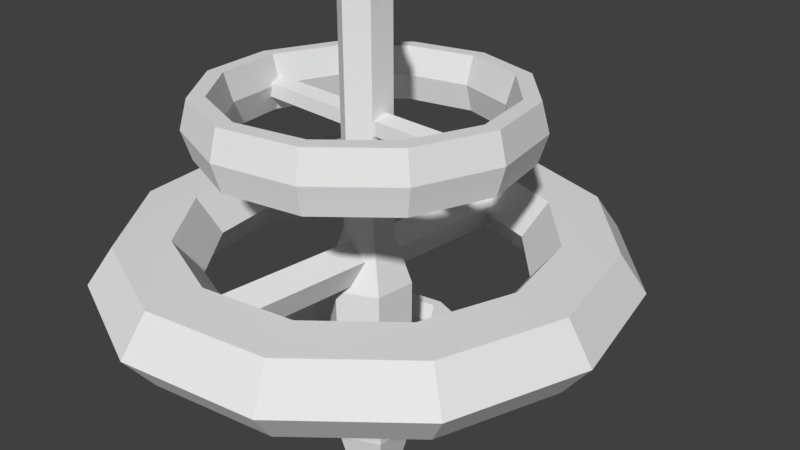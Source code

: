# Source: mainstation.blend  (saved by Blender 2.79.0; exported with 4.5.12 LTS)
import bpy
from mathutils import Matrix  # noqa: F401  (used for matrix-valued properties, if any)

bpy.ops.wm.read_factory_settings(use_empty=True)
scene = bpy.context.scene
scene.name = 'Scene'

# ---- collections
col_collection_1 = bpy.data.collections.new('Collection 1'); scene.collection.children.link(col_collection_1)

# ---- materials (node trees are filled in below, after node groups)
mat_material_001 = bpy.data.materials.new('Material.001')
mat_material_001.alpha_threshold = 0.0
mat_material_001.use_transparent_shadow = False
mat_material_001.roughness = 0.5

# ---- material node trees

# ---- world
world_world = bpy.data.worlds.new('World'); scene.world = world_world
world_world.color = (0.05088, 0.05088, 0.05088)
world_world.use_sun_shadow = False
world_world.sun_shadow_jitter_overblur = 0.0
world_world.cycles.sampling_method = 'MANUAL'

# ---- cameras
cam_camera = bpy.data.cameras.new('Camera')
cam_camera.clip_end = 100.0
cam_camera.lens = 35.0
cam_camera.sensor_width = 32.0
cam_camera.sensor_height = 18.0
cam_camera.ortho_scale = 7.314
cam_camera.dof.focus_distance = 0.0
cam_camera.dof.aperture_fstop = 128.0

# ---- meshes
me_torus = bpy.data.meshes.new('Torus')
me_torus.from_pydata([(3.46, -3.221e-08, 0.0), (3.114, -3.221e-08, 0.4774), (2.422, -3.221e-08, 0.4774), (2.076, -3.221e-08, 6.751e-17), (2.422, -3.221e-08, -0.4774), (3.114, -3.221e-08, -0.4774), (2.997, 1.73, 0.0), (2.697, 1.557, 0.4774), (2.098, 1.211, 0.4774), (1.798, 1.038, 6.751e-17), (2.098, 1.211, -0.4774), (2.697, 1.557, -0.4774), (1.73, 2.997, 0.0), (1.557, 2.697, 0.4774), (1.211, 2.098, 0.4774), (1.038, 1.798, 6.751e-17), (1.211, 2.098, -0.4774), (1.557, 2.697, -0.4774), (2.73e-07, 3.46, 0.0), (2.468e-07, 3.114, 0.4774), (1.946e-07, 2.422, 0.4774), (1.685e-07, 2.076, 6.751e-17), (1.946e-07, 2.422, -0.4774), (2.468e-07, 3.114, -0.4774), (-1.73, 2.997, 0.0), (-1.557, 2.697, 0.4774), (-1.211, 2.098, 0.4774), (-1.038, 1.798, 6.751e-17), (-1.211, 2.098, -0.4774), (-1.557, 2.697, -0.4774), (-2.997, 1.73, 0.0), (-2.697, 1.557, 0.4774), (-2.098, 1.211, 0.4774), (-1.798, 1.038, 6.751e-17), (-2.098, 1.211, -0.4774), (-2.697, 1.557, -0.4774), (-3.46, 2.703e-07, 0.0), (-3.114, 2.401e-07, 0.4774), (-2.422, 1.796e-07, 0.4774), (-2.076, 1.493e-07, 6.751e-17), (-2.422, 1.796e-07, -0.4774), (-3.114, 2.401e-07, -0.4774), (-2.997, -1.73, 0.0), (-2.697, -1.557, 0.4774), (-2.098, -1.211, 0.4774), (-1.798, -1.038, 6.751e-17), (-2.098, -1.211, -0.4774), (-2.697, -1.557, -0.4774), (-1.73, -2.997, 0.0), (-1.557, -2.697, 0.4774), (-1.211, -2.098, 0.4774), (-1.038, -1.798, 6.751e-17), (-1.211, -2.098, -0.4774), (-1.557, -2.697, -0.4774), (2.73e-07, -3.46, 0.0), (2.468e-07, -3.114, 0.4774), (1.946e-07, -2.422, 0.4774), (1.685e-07, -2.076, 6.751e-17), (1.946e-07, -2.422, -0.4774), (2.468e-07, -3.114, -0.4774), (1.73, -2.997, 0.0), (1.557, -2.697, 0.4774), (1.211, -2.098, 0.4774), (1.038, -1.798, 6.751e-17), (1.211, -2.098, -0.4774), (1.557, -2.697, -0.4774), (2.997, -1.73, 0.0), (2.697, -1.557, 0.4774), (2.098, -1.211, 0.4774), (1.798, -1.038, 6.751e-17), (2.098, -1.211, -0.4774), (2.697, -1.557, -0.4774), (-9.537e-07, 0.3356, 0.3511), (-9.537e-07, 0.574, -0.3314), (-8.867e-07, 0.426, -3.244), (0.2907, 0.1678, 0.3511), (0.4971, 0.287, -0.3314), (0.2907, -0.1678, 0.3511), (0.4971, -0.287, -0.3314), (-9.537e-07, -0.3356, 0.3511), (-9.537e-07, -0.574, -0.3314), (-0.2907, -0.1678, 0.3511), (-0.4971, -0.287, -0.3314), (-0.2907, 0.1678, 0.3511), (-0.4971, 0.287, -0.3314), (4.22e-08, 2.805, 0.2952), (4.22e-08, -2.805, 0.2952), (0.2555, 2.805, 0.09121), (0.2555, -2.805, 0.09121), (0.1579, 2.805, -0.2388), (0.1579, -2.805, -0.2388), (-0.1579, 2.805, -0.2388), (-0.1579, -2.805, -0.2388), (-0.2555, 2.805, 0.09121), (-0.2555, -2.805, 0.09121), (-9.537e-07, 0.574, 0.3314), (-9.537e-07, 0.3356, 3.388), (0.2907, 0.1678, 3.388), (0.2907, -0.1678, 3.388), (-9.505e-07, 0.08802, 4.78), (-9.537e-07, -0.3356, 3.388), (-0.2907, -0.1678, 3.388), (-0.2907, 0.1678, 3.388), (2.173, -2.537e-07, 1.868), (2.066, -2.537e-07, 2.243), (1.852, -2.537e-07, 2.243), (1.745, -2.537e-07, 1.868), (1.852, -2.537e-07, 1.493), (2.066, -2.537e-07, 1.493), (1.882, 1.087, 1.868), (1.789, 1.033, 2.243), (1.604, 0.9262, 2.243), (1.512, 0.8727, 1.868), (1.604, 0.9262, 1.493), (1.789, 1.033, 1.493), (1.087, 1.882, 1.868), (1.033, 1.789, 2.243), (0.9262, 1.604, 2.243), (0.8727, 1.512, 1.868), (0.9262, 1.604, 1.493), (1.033, 1.789, 1.493), (2.612e-07, 2.173, 1.868), (2.612e-07, 2.066, 2.243), (2.612e-07, 1.852, 2.243), (2.612e-07, 1.745, 1.868), (2.612e-07, 1.852, 1.493), (2.612e-07, 2.066, 1.493), (-1.087, 1.882, 1.868), (-1.033, 1.789, 2.243), (-0.9262, 1.604, 2.243), (-0.8727, 1.512, 1.868), (-0.9262, 1.604, 1.493), (-1.033, 1.789, 1.493), (-1.882, 1.087, 1.868), (-1.789, 1.033, 2.243), (-1.604, 0.9262, 2.243), (-1.512, 0.8727, 1.868), (-1.604, 0.9262, 1.493), (-1.789, 1.033, 1.493), (-2.173, -4.973e-08, 1.868), (-2.066, -4.973e-08, 2.243), (-1.852, -4.973e-08, 2.243), (-1.745, -1.517e-07, 1.868), (-1.852, -4.973e-08, 1.493), (-2.066, -4.973e-08, 1.493), (-1.882, -1.087, 1.868), (-1.789, -1.033, 2.243), (-1.604, -0.9262, 2.243), (-1.512, -0.8727, 1.868), (-1.604, -0.9262, 1.493), (-1.789, -1.033, 1.493), (-1.087, -1.882, 1.868), (-1.033, -1.789, 2.243), (-0.9262, -1.604, 2.243), (-0.8727, -1.512, 1.868), (-0.9262, -1.604, 1.493), (-1.033, -1.789, 1.493), (2.612e-07, -2.173, 1.868), (2.612e-07, -2.066, 2.243), (2.612e-07, -1.852, 2.243), (2.612e-07, -1.745, 1.868), (2.612e-07, -1.852, 1.493), (2.612e-07, -2.066, 1.493), (1.087, -1.882, 1.868), (1.033, -1.789, 2.243), (0.9262, -1.604, 2.243), (0.8727, -1.512, 1.868), (0.9262, -1.604, 1.493), (1.033, -1.789, 1.493), (1.882, -1.087, 1.868), (1.789, -1.033, 2.243), (1.604, -0.9262, 2.243), (1.512, -0.8727, 1.868), (1.604, -0.9262, 1.493), (1.789, -1.033, 1.493), (1.421, 1.49e-08, -1.532), (1.351, 1.49e-08, -1.286), (1.211, 1.49e-08, -1.286), (1.141, 1.49e-08, -1.532), (1.211, 1.49e-08, -1.777), (1.351, 1.49e-08, -1.777), (1.23, 0.7103, -1.532), (1.17, 0.6753, -1.286), (1.049, 0.6054, -1.286), (0.988, 0.5704, -1.532), (1.049, 0.6054, -1.777), (1.17, 0.6753, -1.777), (0.7103, 1.23, -1.532), (0.6753, 1.17, -1.286), (0.6054, 1.049, -1.286), (0.5704, 0.988, -1.532), (0.6054, 1.049, -1.777), (0.6753, 1.17, -1.777), (2.086e-07, 1.421, -1.532), (2.086e-07, 1.351, -1.286), (2.086e-07, 1.211, -1.286), (2.086e-07, 1.141, -1.532), (2.086e-07, 1.211, -1.777), (2.086e-07, 1.351, -1.777), (-0.7103, 1.23, -1.532), (-0.6753, 1.17, -1.286), (-0.6054, 1.049, -1.286), (-0.5704, 0.988, -1.532), (-0.6054, 1.049, -1.777), (-0.6753, 1.17, -1.777), (-1.23, 0.7103, -1.532), (-1.17, 0.6753, -1.286), (-1.049, 0.6054, -1.286), (-0.988, 0.5704, -1.532), (-1.049, 0.6054, -1.777), (-1.17, 0.6753, -1.777), (-1.421, 1.49e-07, -1.532), (-1.351, 1.49e-07, -1.286), (-1.211, 1.49e-07, -1.286), (-1.141, 8.941e-08, -1.532), (-1.211, 1.49e-07, -1.777), (-1.351, 1.49e-07, -1.777), (-1.23, -0.7103, -1.532), (-1.17, -0.6753, -1.286), (-1.049, -0.6054, -1.286), (-0.988, -0.5704, -1.532), (-1.049, -0.6054, -1.777), (-1.17, -0.6753, -1.777), (-0.7103, -1.23, -1.532), (-0.6753, -1.17, -1.286), (-0.6054, -1.049, -1.286), (-0.5704, -0.988, -1.532), (-0.6054, -1.049, -1.777), (-0.6753, -1.17, -1.777), (2.086e-07, -1.421, -1.532), (2.086e-07, -1.351, -1.286), (2.086e-07, -1.211, -1.286), (2.086e-07, -1.141, -1.532), (2.086e-07, -1.211, -1.777), (2.086e-07, -1.351, -1.777), (0.7103, -1.23, -1.532), (0.6753, -1.17, -1.286), (0.6054, -1.049, -1.286), (0.5704, -0.988, -1.532), (0.6054, -1.049, -1.777), (0.6753, -1.17, -1.777), (1.23, -0.7103, -1.532), (1.17, -0.6753, -1.286), (1.049, -0.6054, -1.286), (0.988, -0.5704, -1.532), (1.049, -0.6054, -1.777), (1.17, -0.6753, -1.777), (-8.842e-07, 0.574, -2.661), (0.4971, 0.287, -2.661), (0.4971, -0.287, -2.661), (-8.842e-07, -0.574, -2.661), (-0.4971, -0.287, -2.661), (-0.4971, 0.287, -2.661), (-9.526e-07, 0.2069, 3.682), (0.3689, 0.213, -3.244), (0.3689, -0.213, -3.244), (-8.867e-07, -0.426, -3.244), (-0.3689, -0.213, -3.244), (-0.3689, 0.213, -3.244), (-8.793e-07, 0.3091, -4.885), (-8.793e-07, 1.295e-07, -5.064), (0.2677, 0.1546, -4.885), (0.2677, -0.1546, -4.885), (-8.793e-07, -0.3091, -4.885), (-0.2677, -0.1546, -4.885), (-0.2677, 0.1546, -4.885), (0.1792, 0.1034, 3.682), (0.1792, -0.1034, 3.682), (-9.526e-07, -0.2069, 3.682), (-0.1792, -0.1034, 3.682), (-0.1792, 0.1034, 3.682), (0.07622, 0.04401, 4.78), (0.07622, -0.04401, 4.78), (-9.505e-07, -2.342e-07, 4.831), (-9.505e-07, -0.08802, 4.78), (-0.07623, -0.04401, 4.78), (-0.07623, 0.04401, 4.78), (-1.788, 0.1774, 1.815), (1.788, 0.1774, 1.815), (-1.788, 0.05481, 1.664), (1.788, 0.05481, 1.664), (-1.788, -0.1435, 1.722), (1.788, -0.1435, 1.722), (-1.788, -0.1435, 1.909), (1.788, -0.1435, 1.909), (-1.788, 0.05481, 1.966), (1.788, 0.05481, 1.966), (-1.038, -0.777, -1.501), (0.7888, 1.029, -1.501), (-0.952, -0.8641, -1.652), (0.875, 0.9421, -1.652), (-0.8126, -1.005, -1.594), (1.014, 0.801, -1.594), (-0.8126, -1.005, -1.407), (1.014, 0.801, -1.407), (-0.952, -0.8641, -1.35), (0.875, 0.9421, -1.35)], [(72, 95)], [(0, 6, 7, 1), (1, 7, 8, 2), (2, 8, 9, 3), (3, 9, 10, 4), (4, 10, 11, 5), (5, 11, 6, 0), (6, 12, 13, 7), (7, 13, 14, 8), (8, 14, 15, 9), (9, 15, 16, 10), (10, 16, 17, 11), (11, 17, 12, 6), (12, 18, 19, 13), (13, 19, 20, 14), (14, 20, 21, 15), (15, 21, 22, 16), (16, 22, 23, 17), (17, 23, 18, 12), (18, 24, 25, 19), (19, 25, 26, 20), (20, 26, 27, 21), (21, 27, 28, 22), (22, 28, 29, 23), (23, 29, 24, 18), (24, 30, 31, 25), (25, 31, 32, 26), (26, 32, 33, 27), (27, 33, 34, 28), (28, 34, 35, 29), (29, 35, 30, 24), (30, 36, 37, 31), (31, 37, 38, 32), (32, 38, 39, 33), (33, 39, 40, 34), (34, 40, 41, 35), (35, 41, 36, 30), (36, 42, 43, 37), (37, 43, 44, 38), (38, 44, 45, 39), (39, 45, 46, 40), (40, 46, 47, 41), (41, 47, 42, 36), (42, 48, 49, 43), (43, 49, 50, 44), (44, 50, 51, 45), (45, 51, 52, 46), (46, 52, 53, 47), (47, 53, 48, 42), (48, 54, 55, 49), (49, 55, 56, 50), (50, 56, 57, 51), (51, 57, 58, 52), (52, 58, 59, 53), (53, 59, 54, 48), (54, 60, 61, 55), (55, 61, 62, 56), (56, 62, 63, 57), (57, 63, 64, 58), (58, 64, 65, 59), (59, 65, 60, 54), (60, 66, 67, 61), (61, 67, 68, 62), (62, 68, 69, 63), (63, 69, 70, 64), (64, 70, 71, 65), (65, 71, 66, 60), (66, 0, 1, 67), (67, 1, 2, 68), (68, 2, 3, 69), (69, 3, 4, 70), (70, 4, 5, 71), (71, 5, 0, 66), (82, 84, 252, 251), (73, 72, 75, 76), (77, 75, 97, 98), (80, 82, 251, 250), (76, 75, 77, 78), (72, 83, 102, 96), (76, 78, 249, 248), (78, 77, 79, 80), (79, 77, 98, 100), (84, 73, 247, 252), (80, 79, 81, 82), (75, 72, 96, 97), (78, 80, 250, 249), (82, 81, 83, 84), (83, 81, 101, 102), (73, 76, 248, 247), (84, 83, 72, 73), (81, 79, 100, 101), (85, 86, 88, 87), (87, 88, 90, 89), (89, 90, 92, 91), (88, 86, 94, 92, 90), (91, 92, 94, 93), (93, 94, 86, 85), (85, 87, 89, 91, 93), (100, 98, 267, 268), (102, 101, 269, 270), (97, 96, 253, 266), (96, 102, 270, 253), (101, 100, 268, 269), (98, 97, 266, 267), (103, 109, 110, 104), (104, 110, 111, 105), (105, 111, 112, 106), (106, 112, 113, 107), (107, 113, 114, 108), (108, 114, 109, 103), (109, 115, 116, 110), (110, 116, 117, 111), (111, 117, 118, 112), (112, 118, 119, 113), (113, 119, 120, 114), (114, 120, 115, 109), (115, 121, 122, 116), (116, 122, 123, 117), (117, 123, 124, 118), (118, 124, 125, 119), (119, 125, 126, 120), (120, 126, 121, 115), (121, 127, 128, 122), (122, 128, 129, 123), (123, 129, 130, 124), (124, 130, 131, 125), (125, 131, 132, 126), (126, 132, 127, 121), (127, 133, 134, 128), (128, 134, 135, 129), (129, 135, 136, 130), (130, 136, 137, 131), (131, 137, 138, 132), (132, 138, 133, 127), (133, 139, 140, 134), (134, 140, 141, 135), (135, 141, 142, 136), (136, 142, 143, 137), (137, 143, 144, 138), (138, 144, 139, 133), (139, 145, 146, 140), (140, 146, 147, 141), (141, 147, 148, 142), (142, 148, 149, 143), (143, 149, 150, 144), (144, 150, 145, 139), (145, 151, 152, 146), (146, 152, 153, 147), (147, 153, 154, 148), (148, 154, 155, 149), (149, 155, 156, 150), (150, 156, 151, 145), (151, 157, 158, 152), (152, 158, 159, 153), (153, 159, 160, 154), (154, 160, 161, 155), (155, 161, 162, 156), (156, 162, 157, 151), (157, 163, 164, 158), (158, 164, 165, 159), (159, 165, 166, 160), (160, 166, 167, 161), (161, 167, 168, 162), (162, 168, 163, 157), (163, 169, 170, 164), (164, 170, 171, 165), (165, 171, 172, 166), (166, 172, 173, 167), (167, 173, 174, 168), (168, 174, 169, 163), (169, 103, 104, 170), (170, 104, 105, 171), (171, 105, 106, 172), (172, 106, 107, 173), (173, 107, 108, 174), (174, 108, 103, 169), (175, 181, 182, 176), (176, 182, 183, 177), (177, 183, 184, 178), (178, 184, 185, 179), (179, 185, 186, 180), (180, 186, 181, 175), (181, 187, 188, 182), (182, 188, 189, 183), (183, 189, 190, 184), (184, 190, 191, 185), (185, 191, 192, 186), (186, 192, 187, 181), (187, 193, 194, 188), (188, 194, 195, 189), (189, 195, 196, 190), (190, 196, 197, 191), (191, 197, 198, 192), (192, 198, 193, 187), (193, 199, 200, 194), (194, 200, 201, 195), (195, 201, 202, 196), (196, 202, 203, 197), (197, 203, 204, 198), (198, 204, 199, 193), (199, 205, 206, 200), (200, 206, 207, 201), (201, 207, 208, 202), (202, 208, 209, 203), (203, 209, 210, 204), (204, 210, 205, 199), (205, 211, 212, 206), (206, 212, 213, 207), (207, 213, 214, 208), (208, 214, 215, 209), (209, 215, 216, 210), (210, 216, 211, 205), (211, 217, 218, 212), (212, 218, 219, 213), (213, 219, 220, 214), (214, 220, 221, 215), (215, 221, 222, 216), (216, 222, 217, 211), (217, 223, 224, 218), (218, 224, 225, 219), (219, 225, 226, 220), (220, 226, 227, 221), (221, 227, 228, 222), (222, 228, 223, 217), (223, 229, 230, 224), (224, 230, 231, 225), (225, 231, 232, 226), (226, 232, 233, 227), (227, 233, 234, 228), (228, 234, 229, 223), (229, 235, 236, 230), (230, 236, 237, 231), (231, 237, 238, 232), (232, 238, 239, 233), (233, 239, 240, 234), (234, 240, 235, 229), (235, 241, 242, 236), (236, 242, 243, 237), (237, 243, 244, 238), (238, 244, 245, 239), (239, 245, 246, 240), (240, 246, 241, 235), (241, 175, 176, 242), (242, 176, 177, 243), (243, 177, 178, 244), (244, 178, 179, 245), (245, 179, 180, 246), (246, 180, 175, 241), (252, 247, 74, 258), (248, 249, 255, 254), (250, 251, 257, 256), (247, 248, 254, 74), (249, 250, 256, 255), (251, 252, 258, 257), (74, 254, 261, 259), (255, 256, 263, 262), (257, 258, 265, 264), (258, 74, 259, 265), (254, 255, 262, 261), (256, 257, 264, 263), (260, 259, 261), (260, 261, 262), (260, 262, 263), (260, 263, 264), (260, 264, 265), (260, 265, 259), (267, 266, 271, 272), (268, 267, 272, 274), (270, 269, 275, 276), (266, 253, 99, 271), (253, 270, 276, 99), (269, 268, 274, 275), (99, 273, 271), (271, 273, 272), (272, 273, 274), (274, 273, 275), (275, 273, 276), (276, 273, 99), (277, 278, 280, 279), (279, 280, 282, 281), (281, 282, 284, 283), (280, 278, 286, 284, 282), (283, 284, 286, 285), (285, 286, 278, 277), (277, 279, 281, 283, 285), (287, 288, 290, 289), (289, 290, 292, 291), (291, 292, 294, 293), (290, 288, 296, 294, 292), (293, 294, 296, 295), (295, 296, 288, 287), (287, 289, 291, 293, 295)])
me_torus.materials.append(mat_material_001)
me_torus.use_remesh_preserve_volume = False
me_torus.use_remesh_preserve_attributes = False
me_torus.use_mirror_vertex_groups = False
me_torus.update()

# ---- objects
ob_torus = bpy.data.objects.new('Torus', me_torus)
ob_camera = bpy.data.objects.new('Camera', cam_camera)

# ---- transforms, parenting, visibility, modifiers, constraints
ob_torus.location = (0.0, 0.0, 0.0)
ob_torus.lineart.crease_threshold = 0.0
ob_camera.location = (7.481, -6.508, 5.344)
ob_camera.rotation_euler = (1.109, 0.0, 0.8149)
ob_camera.lock_rotations_4d = False
ob_camera.empty_display_type = 'ARROWS'
ob_camera.color = (0.0, 0.0, 0.0, 0.0)
ob_camera.display_type = 'WIRE'
ob_camera.lineart.crease_threshold = 0.0

# ---- collection membership
col_collection_1.objects.link(ob_torus)
col_collection_1.objects.link(ob_camera)

# ---- scene / render settings (as saved in the file)
scene.camera = ob_camera
scene.frame_start = 1; scene.frame_end = 250; scene.frame_set(0)
scene.render.engine = 'BLENDER_EEVEE_NEXT'
scene.render.resolution_percentage = 50
scene.render.dither_intensity = 0.0
scene.cycles.use_denoising = False
scene.cycles.samples = 128
scene.cycles.sampling_pattern = 'TABULATED_SOBOL'
scene.cycles.use_adaptive_sampling = False
scene.cycles.use_light_tree = False
scene.cycles.blur_glossy = 0.0
scene.cycles.sample_clamp_indirect = 0.0
scene.view_settings.view_transform = 'Standard'
bpy.context.view_layer.update()

# ---- added for rendering (the .blend has no usable light): sun
light_auto_sun = bpy.data.lights.new('AutoSun', 'SUN')
light_auto_sun.energy = 3.0
light_auto_sun.angle = 0.0523599
ob_auto_sun = bpy.data.objects.new('AutoSun', light_auto_sun)
scene.collection.objects.link(ob_auto_sun)
ob_auto_sun.rotation_euler = (0.872665, 0.174533, 0.523599)
bpy.context.view_layer.update()
